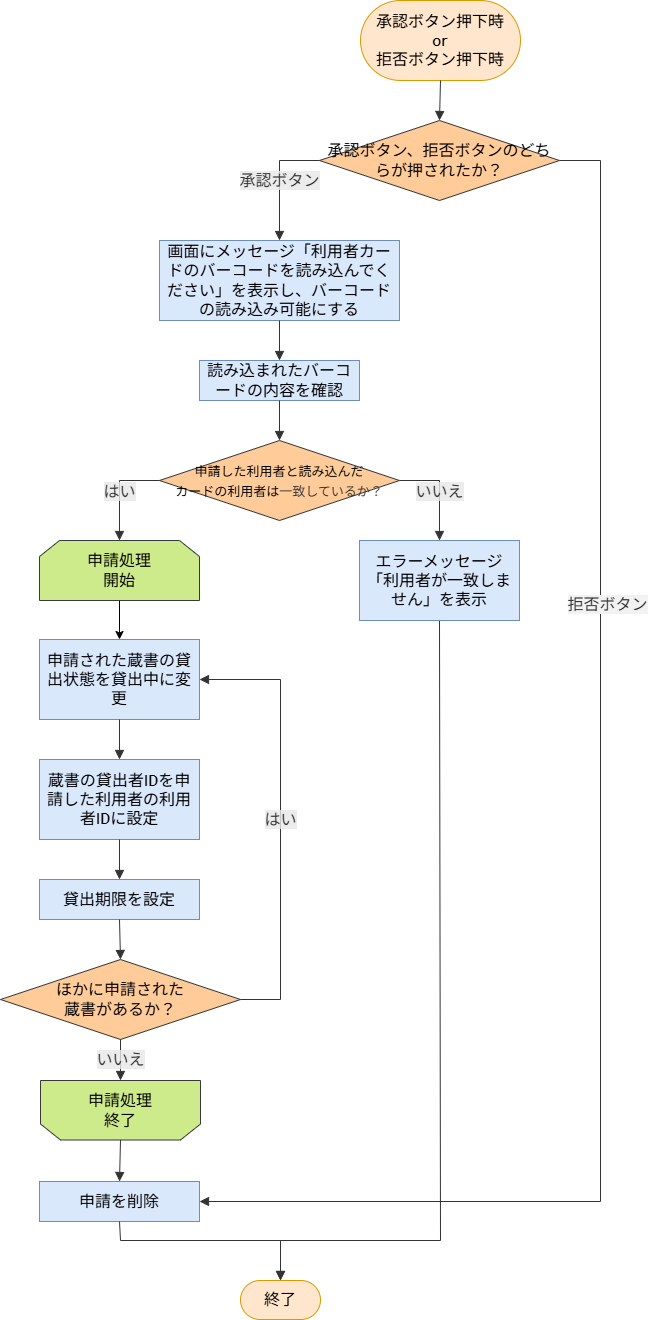

The diagram above was exported from draw.io. Its source (the exported page's mxGraphModel, read from the mxfile embedded in the PNG):
<mxGraphModel dx="1533" dy="-2689" grid="1" gridSize="10" guides="1" tooltips="1" connect="1" arrows="1" fold="1" page="1" pageScale="1" pageWidth="827" pageHeight="1169" math="0" shadow="0">
  <root>
    <mxCell id="0" />
    <mxCell id="1" parent="0" />
    <UserObject label="承認ボタン押下時&lt;br&gt;or&lt;br&gt;拒否ボタン押下時" mermaidId="n:A" mermaidBaseStyle="html=1;rounded=1;whiteSpace=wrap;arcSize=50;strokeWidth=1;fillColor=light-dark(#ECECFF,#1f2020);strokeColor=light-dark(#9370DB,#cccccc);fontColor=light-dark(#333333,#cccccc);fontFamily=Trebuchet MS,Verdana,Arial,sans-serif;fontSize=16;" mermaidBaseValue="開始" id="34">
      <mxCell style="html=1;rounded=1;whiteSpace=wrap;arcSize=50;strokeWidth=1;fontFamily=Trebuchet MS,Verdana,Arial,sans-serif;fontSize=16;fillColor=#ffe6cc;strokeColor=#d79b00;" parent="1" vertex="1">
        <mxGeometry x="475" y="3754" width="160" height="80" as="geometry" />
      </mxCell>
    </UserObject>
    <UserObject label="承認ボタン、拒否ボタンのどちらが押されたか？" mermaidId="n:B" mermaidBaseStyle="rhombus;html=1;strokeWidth=1;whiteSpace=wrap;fillColor=light-dark(#ECECFF,#1f2020);strokeColor=light-dark(#9370DB,#cccccc);fontColor=light-dark(#333333,#cccccc);fontFamily=Trebuchet MS,Verdana,Arial,sans-serif;fontSize=16;" mermaidBaseValue="承認ボタン、拒否ボタンのどちらが押されたか？" id="35">
      <mxCell style="rhombus;html=1;strokeWidth=1;whiteSpace=wrap;fillColor=#ffcc99;strokeColor=#36393d;fontFamily=Trebuchet MS,Verdana,Arial,sans-serif;fontSize=16;" parent="1" vertex="1">
        <mxGeometry x="434" y="3874" width="240" height="80" as="geometry" />
      </mxCell>
    </UserObject>
    <UserObject label="画面にメッセージ「利用者カードのバーコードを読み込んでください」を表示し、バーコードの読み込み可能にする" mermaidId="n:C1" mermaidBaseStyle="html=1;whiteSpace=wrap;strokeWidth=1;fillColor=light-dark(#ECECFF,#1f2020);strokeColor=light-dark(#9370DB,#cccccc);fontColor=light-dark(#333333,#cccccc);fontFamily=Trebuchet MS,Verdana,Arial,sans-serif;fontSize=16;" mermaidBaseValue="画面にメッセージ「利用者カードのバーコードを読み込んでください」を表示し、バーコードの読み込み可能にする" id="36">
      <mxCell style="html=1;whiteSpace=wrap;strokeWidth=1;fillColor=#dae8fc;strokeColor=#6c8ebf;fontFamily=Trebuchet MS,Verdana,Arial,sans-serif;fontSize=16;" parent="1" vertex="1">
        <mxGeometry x="274" y="3994" width="240" height="80" as="geometry" />
      </mxCell>
    </UserObject>
    <UserObject label="読み込まれたバーコードの内容を確認" mermaidId="n:D1" mermaidBaseStyle="html=1;whiteSpace=wrap;strokeWidth=1;fillColor=light-dark(#ECECFF,#1f2020);strokeColor=light-dark(#9370DB,#cccccc);fontColor=light-dark(#333333,#cccccc);fontFamily=Trebuchet MS,Verdana,Arial,sans-serif;fontSize=16;" mermaidBaseValue="読み込まれたバーコードの内容を確認" id="37">
      <mxCell style="html=1;whiteSpace=wrap;strokeWidth=1;fillColor=#dae8fc;strokeColor=#6c8ebf;fontFamily=Trebuchet MS,Verdana,Arial,sans-serif;fontSize=16;" parent="1" vertex="1">
        <mxGeometry x="314" y="4114" width="160" height="40" as="geometry" />
      </mxCell>
    </UserObject>
    <UserObject label="&lt;font style=&quot;font-size: 13px;&quot;&gt;申請した利用者と読み込んだ&lt;/font&gt;&lt;div&gt;&lt;font style=&quot;font-size: 13px;&quot;&gt;カードの利用者は&lt;span style=&quot;background-color: transparent; color: light-dark(rgb(51, 51, 51), rgb(204, 204, 204));&quot;&gt;一致しているか？&lt;/span&gt;&lt;/font&gt;&lt;/div&gt;" mermaidId="n:E1" mermaidBaseStyle="rhombus;html=1;strokeWidth=1;whiteSpace=wrap;fillColor=light-dark(#ECECFF,#1f2020);strokeColor=light-dark(#9370DB,#cccccc);fontColor=light-dark(#333333,#cccccc);fontFamily=Trebuchet MS,Verdana,Arial,sans-serif;fontSize=16;" mermaidBaseValue="申請した利用者と読み込んだカードの利用者は一致しているか？" id="38">
      <mxCell style="rhombus;html=1;strokeWidth=1;whiteSpace=wrap;fillColor=#ffcc99;strokeColor=#36393d;fontFamily=Trebuchet MS,Verdana,Arial,sans-serif;fontSize=16;" parent="1" vertex="1">
        <mxGeometry x="274" y="4194" width="240" height="80" as="geometry" />
      </mxCell>
    </UserObject>
    <UserObject label="申請された蔵書の貸出状態を貸出中に変更" mermaidId="n:F1" mermaidBaseStyle="html=1;whiteSpace=wrap;strokeWidth=1;fillColor=light-dark(#ECECFF,#1f2020);strokeColor=light-dark(#9370DB,#cccccc);fontColor=light-dark(#333333,#cccccc);fontFamily=Trebuchet MS,Verdana,Arial,sans-serif;fontSize=16;" mermaidBaseValue="申請された蔵書の貸出状態を貸出中に変更" id="39">
      <mxCell style="html=1;whiteSpace=wrap;strokeWidth=1;fillColor=#dae8fc;strokeColor=#6c8ebf;fontFamily=Trebuchet MS,Verdana,Arial,sans-serif;fontSize=16;" parent="1" vertex="1">
        <mxGeometry x="154" y="4393" width="160" height="80" as="geometry" />
      </mxCell>
    </UserObject>
    <UserObject label="蔵書の貸出者IDを申請した利用者の利用者IDに設定" mermaidId="n:H1" mermaidBaseStyle="html=1;whiteSpace=wrap;strokeWidth=1;fillColor=light-dark(#ECECFF,#1f2020);strokeColor=light-dark(#9370DB,#cccccc);fontColor=light-dark(#333333,#cccccc);fontFamily=Trebuchet MS,Verdana,Arial,sans-serif;fontSize=16;" mermaidBaseValue="蔵書の貸出者IDを申請した利用者の利用者IDに設定" id="40">
      <mxCell style="html=1;whiteSpace=wrap;strokeWidth=1;fillColor=#dae8fc;strokeColor=#6c8ebf;fontFamily=Trebuchet MS,Verdana,Arial,sans-serif;fontSize=16;" parent="1" vertex="1">
        <mxGeometry x="154" y="4513" width="160" height="80" as="geometry" />
      </mxCell>
    </UserObject>
    <UserObject label="貸出期限を設定" mermaidId="n:I1" mermaidBaseStyle="html=1;whiteSpace=wrap;strokeWidth=1;fillColor=light-dark(#ECECFF,#1f2020);strokeColor=light-dark(#9370DB,#cccccc);fontColor=light-dark(#333333,#cccccc);fontFamily=Trebuchet MS,Verdana,Arial,sans-serif;fontSize=16;" mermaidBaseValue="貸出期限を設定" id="41">
      <mxCell style="html=1;whiteSpace=wrap;strokeWidth=1;fillColor=#dae8fc;strokeColor=#6c8ebf;fontFamily=Trebuchet MS,Verdana,Arial,sans-serif;fontSize=16;" parent="1" vertex="1">
        <mxGeometry x="154" y="4633" width="160" height="40" as="geometry" />
      </mxCell>
    </UserObject>
    <UserObject label="ほかに申請された&lt;div&gt;蔵書があるか？&lt;/div&gt;" mermaidId="n:J1" mermaidBaseStyle="rhombus;html=1;strokeWidth=1;whiteSpace=wrap;fillColor=light-dark(#ECECFF,#1f2020);strokeColor=light-dark(#9370DB,#cccccc);fontColor=light-dark(#333333,#cccccc);fontFamily=Trebuchet MS,Verdana,Arial,sans-serif;fontSize=16;" mermaidBaseValue="ほかに申請された蔵書があるか？" id="42">
      <mxCell style="rhombus;html=1;strokeWidth=1;whiteSpace=wrap;fillColor=#ffcc99;strokeColor=#36393d;fontFamily=Trebuchet MS,Verdana,Arial,sans-serif;fontSize=16;" parent="1" vertex="1">
        <mxGeometry x="115" y="4713" width="240" height="80" as="geometry" />
      </mxCell>
    </UserObject>
    <UserObject label="申請を削除" mermaidId="n:C" mermaidBaseStyle="html=1;whiteSpace=wrap;strokeWidth=1;fillColor=light-dark(#ECECFF,#1f2020);strokeColor=light-dark(#9370DB,#cccccc);fontColor=light-dark(#333333,#cccccc);fontFamily=Trebuchet MS,Verdana,Arial,sans-serif;fontSize=16;" mermaidBaseValue="申請を削除" id="43">
      <mxCell style="html=1;whiteSpace=wrap;strokeWidth=1;fillColor=#dae8fc;strokeColor=#6c8ebf;fontFamily=Trebuchet MS,Verdana,Arial,sans-serif;fontSize=16;" parent="1" vertex="1">
        <mxGeometry x="154" y="4935" width="160" height="40" as="geometry" />
      </mxCell>
    </UserObject>
    <UserObject label="終了" mermaidId="n:D" mermaidBaseStyle="html=1;rounded=1;whiteSpace=wrap;arcSize=50;strokeWidth=1;fillColor=light-dark(#ECECFF,#1f2020);strokeColor=light-dark(#9370DB,#cccccc);fontColor=light-dark(#333333,#cccccc);fontFamily=Trebuchet MS,Verdana,Arial,sans-serif;fontSize=16;" mermaidBaseValue="終了" id="44">
      <mxCell style="html=1;rounded=1;whiteSpace=wrap;arcSize=50;strokeWidth=1;fontFamily=Trebuchet MS,Verdana,Arial,sans-serif;fontSize=16;fillColor=#ffe6cc;strokeColor=#d79b00;" parent="1" vertex="1">
        <mxGeometry x="355" y="5034" width="80" height="39" as="geometry" />
      </mxCell>
    </UserObject>
    <UserObject label="" mermaidId="e:A-&gt;B#0" mermaidBaseStyle="curved=1;startArrow=none;endArrow=block;endSize=7;strokeColor=light-dark(#333333,#cccccc);exitX=0.5;exitY=1;entryX=0.5;entryY=0;" mermaidBaseValue="" id="45">
      <mxCell style="curved=0;startArrow=none;endArrow=block;endSize=7;strokeColor=light-dark(#333333,#cccccc);exitX=0.5;exitY=1;entryX=0.5;entryY=0;rounded=0;" parent="1" source="34" target="35" edge="1">
        <mxGeometry relative="1" as="geometry" />
      </mxCell>
    </UserObject>
    <UserObject label="承認ボタン" mermaidId="e:B-&gt;C1#0" mermaidBaseStyle="curved=1;startArrow=none;endArrow=block;endSize=7;strokeColor=light-dark(#333333,#cccccc);html=1;fontSize=16;labelBackgroundColor=light-dark(#E8E8E88D,#2a2a2a8D);fontFamily=Trebuchet MS,Verdana,Arial,sans-serif;fontColor=light-dark(#333333,#cccccc);exitX=0.13;exitY=1;entryX=0.5;entryY=0;" mermaidBaseValue="承認ボタン" id="46">
      <mxCell style="curved=0;startArrow=none;endArrow=block;endSize=7;strokeColor=light-dark(#333333,#cccccc);html=1;fontSize=16;labelBackgroundColor=light-dark(#E8E8E88D,#2a2a2a8D);fontFamily=Trebuchet MS,Verdana,Arial,sans-serif;fontColor=light-dark(#333333,#cccccc);entryX=0.5;entryY=0;rounded=0;exitX=0;exitY=0.5;exitDx=0;exitDy=0;" parent="1" source="35" target="36" edge="1">
        <mxGeometry relative="1" as="geometry">
          <Array as="points">
            <mxPoint x="394" y="3914" />
          </Array>
          <mxPoint x="502.97000000000025" y="3936.99" as="sourcePoint" />
        </mxGeometry>
      </mxCell>
    </UserObject>
    <UserObject label="" mermaidId="e:C1-&gt;D1#0" mermaidBaseStyle="curved=1;startArrow=none;endArrow=block;endSize=7;strokeColor=light-dark(#333333,#cccccc);exitX=0.5;exitY=1;entryX=0.5;entryY=0;" mermaidBaseValue="" id="47">
      <mxCell style="curved=0;startArrow=none;endArrow=block;endSize=7;strokeColor=light-dark(#333333,#cccccc);exitX=0.5;exitY=1;entryX=0.5;entryY=0;rounded=0;" parent="1" source="36" target="37" edge="1">
        <mxGeometry relative="1" as="geometry" />
      </mxCell>
    </UserObject>
    <UserObject label="" mermaidId="e:D1-&gt;E1#0" mermaidBaseStyle="curved=1;startArrow=none;endArrow=block;endSize=7;strokeColor=light-dark(#333333,#cccccc);exitX=0.5;exitY=1;entryX=0.5;entryY=0;" mermaidBaseValue="" id="48">
      <mxCell style="curved=0;startArrow=none;endArrow=block;endSize=7;strokeColor=light-dark(#333333,#cccccc);exitX=0.5;exitY=1;entryX=0.5;entryY=0;rounded=0;" parent="1" source="37" target="38" edge="1">
        <mxGeometry relative="1" as="geometry" />
      </mxCell>
    </UserObject>
    <UserObject label="はい" mermaidId="e:E1-&gt;F1#0" mermaidBaseStyle="curved=1;startArrow=none;endArrow=block;endSize=7;strokeColor=light-dark(#333333,#cccccc);html=1;fontSize=16;labelBackgroundColor=light-dark(#E8E8E88D,#2a2a2a8D);fontFamily=Trebuchet MS,Verdana,Arial,sans-serif;fontColor=light-dark(#333333,#cccccc);exitX=0.5;exitY=1;entryX=0.5;entryY=0;" mermaidBaseValue="はい" id="49">
      <mxCell style="curved=0;startArrow=none;endArrow=block;endSize=7;strokeColor=light-dark(#333333,#cccccc);html=1;fontSize=16;labelBackgroundColor=light-dark(#E8E8E88D,#2a2a2a8D);fontFamily=Trebuchet MS,Verdana,Arial,sans-serif;fontColor=light-dark(#333333,#cccccc);exitX=0;exitY=0.5;entryX=0.5;entryY=0;rounded=0;exitDx=0;exitDy=0;entryDx=0;entryDy=0;" parent="1" source="38" target="62" edge="1">
        <mxGeometry relative="1" as="geometry">
          <Array as="points">
            <mxPoint x="234" y="4234" />
          </Array>
        </mxGeometry>
      </mxCell>
    </UserObject>
    <UserObject label="いいえ" mermaidId="e:E1-&gt;G1#0" mermaidBaseStyle="curved=1;startArrow=none;endArrow=block;endSize=7;strokeColor=light-dark(#333333,#cccccc);html=1;fontSize=16;labelBackgroundColor=light-dark(#E8E8E88D,#2a2a2a8D);fontFamily=Trebuchet MS,Verdana,Arial,sans-serif;fontColor=light-dark(#333333,#cccccc);exitX=1;exitY=0.8;entryX=0.5;entryY=0;" mermaidBaseValue="いいえ" id="50">
      <mxCell style="curved=0;startArrow=none;endArrow=block;endSize=7;strokeColor=light-dark(#333333,#cccccc);html=1;fontSize=16;labelBackgroundColor=light-dark(#E8E8E88D,#2a2a2a8D);fontFamily=Trebuchet MS,Verdana,Arial,sans-serif;fontColor=light-dark(#333333,#cccccc);exitX=1;exitY=0.5;entryX=0.5;entryY=0;rounded=0;exitDx=0;exitDy=0;" parent="1" source="38" target="60" edge="1">
        <mxGeometry relative="1" as="geometry">
          <Array as="points">
            <mxPoint x="554" y="4234" />
          </Array>
        </mxGeometry>
      </mxCell>
    </UserObject>
    <UserObject label="" mermaidId="e:F1-&gt;H1#0" mermaidBaseStyle="curved=1;startArrow=none;endArrow=block;endSize=7;strokeColor=light-dark(#333333,#cccccc);exitX=0.32;exitY=1;entryX=0.5;entryY=0;" mermaidBaseValue="" id="51">
      <mxCell style="curved=0;startArrow=none;endArrow=block;endSize=7;strokeColor=light-dark(#333333,#cccccc);exitX=0.5;exitY=1;entryX=0.5;entryY=0;rounded=0;exitDx=0;exitDy=0;" parent="1" source="39" target="40" edge="1">
        <mxGeometry relative="1" as="geometry" />
      </mxCell>
    </UserObject>
    <UserObject label="" mermaidId="e:H1-&gt;I1#0" mermaidBaseStyle="curved=1;startArrow=none;endArrow=block;endSize=7;strokeColor=light-dark(#333333,#cccccc);exitX=0.5;exitY=1;entryX=0.5;entryY=0;" mermaidBaseValue="" id="52">
      <mxCell style="curved=0;startArrow=none;endArrow=block;endSize=7;strokeColor=light-dark(#333333,#cccccc);exitX=0.5;exitY=1;entryX=0.5;entryY=0;rounded=0;" parent="1" source="40" target="41" edge="1">
        <mxGeometry relative="1" as="geometry" />
      </mxCell>
    </UserObject>
    <UserObject label="" mermaidId="e:I1-&gt;J1#0" mermaidBaseStyle="curved=1;startArrow=none;endArrow=block;endSize=7;strokeColor=light-dark(#333333,#cccccc);exitX=0.5;exitY=1;entryX=0.23;entryY=0;" mermaidBaseValue="" id="53">
      <mxCell style="curved=0;startArrow=none;endArrow=block;endSize=7;strokeColor=light-dark(#333333,#cccccc);exitX=0.5;exitY=1;rounded=0;entryX=0.5;entryY=0;entryDx=0;entryDy=0;" parent="1" source="41" target="42" edge="1">
        <mxGeometry relative="1" as="geometry">
          <mxPoint x="259.4000000000001" y="4793" as="targetPoint" />
        </mxGeometry>
      </mxCell>
    </UserObject>
    <UserObject label="はい" mermaidId="e:J1-&gt;F1#0" mermaidBaseStyle="curved=1;startArrow=none;endArrow=block;endSize=7;strokeColor=light-dark(#333333,#cccccc);html=1;fontSize=16;labelBackgroundColor=light-dark(#E8E8E88D,#2a2a2a8D);fontFamily=Trebuchet MS,Verdana,Arial,sans-serif;fontColor=light-dark(#333333,#cccccc);exitX=0.99;exitY=0;entryX=0.82;entryY=1;" mermaidBaseValue="はい" id="54">
      <mxCell style="curved=0;startArrow=none;endArrow=block;endSize=7;strokeColor=light-dark(#333333,#cccccc);html=1;fontSize=16;labelBackgroundColor=light-dark(#E8E8E88D,#2a2a2a8D);fontFamily=Trebuchet MS,Verdana,Arial,sans-serif;fontColor=light-dark(#333333,#cccccc);exitX=1;exitY=0.5;entryX=1;entryY=0.5;rounded=0;exitDx=0;exitDy=0;entryDx=0;entryDy=0;" parent="1" source="42" target="39" edge="1">
        <mxGeometry relative="1" as="geometry">
          <Array as="points">
            <mxPoint x="395" y="4753" />
            <mxPoint x="395" y="4433" />
          </Array>
        </mxGeometry>
      </mxCell>
    </UserObject>
    <UserObject label="いいえ" mermaidId="e:J1-&gt;C#0" mermaidBaseStyle="curved=1;startArrow=none;endArrow=block;endSize=7;strokeColor=light-dark(#333333,#cccccc);html=1;fontSize=16;labelBackgroundColor=light-dark(#E8E8E88D,#2a2a2a8D);fontFamily=Trebuchet MS,Verdana,Arial,sans-serif;fontColor=light-dark(#333333,#cccccc);exitX=0.5;exitY=1;entryX=0;entryY=0.17;" mermaidBaseValue="いいえ" id="55">
      <mxCell style="curved=0;startArrow=none;endArrow=block;endSize=7;strokeColor=light-dark(#333333,#cccccc);html=1;fontSize=16;labelBackgroundColor=light-dark(#E8E8E88D,#2a2a2a8D);fontFamily=Trebuchet MS,Verdana,Arial,sans-serif;fontColor=light-dark(#333333,#cccccc);exitX=0.5;exitY=1;rounded=0;exitDx=0;exitDy=0;" parent="1" source="42" target="63" edge="1">
        <mxGeometry relative="1" as="geometry">
          <mxPoint x="235" y="4913.999999999999" as="sourcePoint" />
          <mxPoint x="234" y="4844" as="targetPoint" />
        </mxGeometry>
      </mxCell>
    </UserObject>
    <UserObject label="" mermaidId="e:C-&gt;D#0" mermaidBaseStyle="curved=1;startArrow=none;endArrow=block;endSize=7;strokeColor=light-dark(#333333,#cccccc);exitX=0.5;exitY=1;entryX=0;entryY=0.28;" mermaidBaseValue="" id="56">
      <mxCell style="curved=0;startArrow=none;endArrow=block;endSize=7;strokeColor=light-dark(#333333,#cccccc);exitX=0.5;exitY=1;entryX=0.5;entryY=0;rounded=0;entryDx=0;entryDy=0;" parent="1" source="43" target="44" edge="1">
        <mxGeometry relative="1" as="geometry">
          <Array as="points">
            <mxPoint x="235" y="4994" />
            <mxPoint x="395" y="4994" />
          </Array>
        </mxGeometry>
      </mxCell>
    </UserObject>
    <UserObject label="" mermaidId="e:G1-&gt;D#0" mermaidBaseStyle="curved=1;startArrow=none;endArrow=block;endSize=7;strokeColor=light-dark(#333333,#cccccc);exitX=0.5;exitY=1;entryX=1;entryY=0.38;" mermaidBaseValue="" id="57">
      <mxCell style="curved=0;startArrow=none;endArrow=block;endSize=7;strokeColor=light-dark(#333333,#cccccc);exitX=0.5;exitY=1;entryX=0.5;entryY=0;rounded=0;entryDx=0;entryDy=0;" parent="1" source="60" target="44" edge="1">
        <mxGeometry relative="1" as="geometry">
          <Array as="points">
            <mxPoint x="555" y="4994" />
            <mxPoint x="395" y="4994" />
          </Array>
        </mxGeometry>
      </mxCell>
    </UserObject>
    <mxCell id="58" value="" style="curved=0;startArrow=none;endArrow=block;endSize=7;strokeColor=light-dark(#333333,#cccccc);html=1;fontSize=16;labelBackgroundColor=light-dark(#E8E8E88D,#2a2a2a8D);fontFamily=Trebuchet MS,Verdana,Arial,sans-serif;fontColor=light-dark(#333333,#cccccc);exitX=1;exitY=0.5;entryX=1;entryY=0.5;rounded=0;exitDx=0;exitDy=0;entryDx=0;entryDy=0;" parent="1" source="35" target="43" edge="1">
      <mxGeometry relative="1" as="geometry">
        <Array as="points">
          <mxPoint x="715" y="3914" />
          <mxPoint x="715" y="4955" />
        </Array>
        <mxPoint x="674" y="3914" as="sourcePoint" />
        <mxPoint x="314" y="4761" as="targetPoint" />
      </mxGeometry>
    </mxCell>
    <mxCell id="59" value="&lt;span style=&quot;color: rgb(51, 51, 51); font-family: &amp;quot;Trebuchet MS&amp;quot;, Verdana, Arial, sans-serif; font-size: 16px; background-color: rgba(232, 232, 232, 0.553);&quot;&gt;拒否ボタン&lt;/span&gt;" style="edgeLabel;html=1;align=center;verticalAlign=middle;resizable=0;points=[];" parent="58" connectable="0" vertex="1">
      <mxGeometry x="-0.3484" y="6" relative="1" as="geometry">
        <mxPoint as="offset" />
      </mxGeometry>
    </mxCell>
    <UserObject label="エラーメッセージ「利用者が一致しません」を表示" mermaidId="n:G1" mermaidBaseStyle="html=1;whiteSpace=wrap;strokeWidth=1;fillColor=light-dark(#ECECFF,#1f2020);strokeColor=light-dark(#9370DB,#cccccc);fontColor=light-dark(#333333,#cccccc);fontFamily=Trebuchet MS,Verdana,Arial,sans-serif;fontSize=16;" mermaidBaseValue="エラーメッセージ「利用者が一致しません」を表示" id="60">
      <mxCell style="html=1;whiteSpace=wrap;strokeWidth=1;fillColor=#dae8fc;strokeColor=#6c8ebf;fontFamily=Trebuchet MS,Verdana,Arial,sans-serif;fontSize=16;" parent="1" vertex="1">
        <mxGeometry x="474" y="4294" width="160" height="80" as="geometry" />
      </mxCell>
    </UserObject>
    <mxCell id="61" style="edgeStyle=orthogonalEdgeStyle;rounded=0;orthogonalLoop=1;jettySize=auto;html=1;exitX=0.5;exitY=1;exitDx=0;exitDy=0;entryX=0.5;entryY=0;entryDx=0;entryDy=0;" parent="1" source="62" target="39" edge="1">
      <mxGeometry relative="1" as="geometry" />
    </mxCell>
    <mxCell id="62" value="申請処理&lt;div&gt;開始&lt;/div&gt;" style="shape=loopLimit;whiteSpace=wrap;html=1;fillColor=#cdeb8b;fontSize=16;strokeColor=#36393d;" parent="1" vertex="1">
      <mxGeometry x="154" y="4294" width="160" height="60" as="geometry" />
    </mxCell>
    <mxCell id="63" value="&lt;font style=&quot;font-size: 16px;&quot;&gt;申請処理&lt;br&gt;&lt;/font&gt;&lt;div&gt;&lt;font face=&quot;Trebuchet MS, Verdana, Arial, sans-serif&quot; style=&quot;font-size: 16px; color: rgb(0, 0, 0);&quot;&gt;終了&lt;/font&gt;&lt;/div&gt;" style="shape=loopLimit;whiteSpace=wrap;html=1;fillColor=#cdeb8b;strokeColor=#36393d;direction=west;" parent="1" vertex="1">
      <mxGeometry x="155" y="4834" width="160" height="59.5" as="geometry" />
    </mxCell>
    <UserObject label="" mermaidId="e:I1-&gt;J1#0" mermaidBaseStyle="curved=1;startArrow=none;endArrow=block;endSize=7;strokeColor=light-dark(#333333,#cccccc);exitX=0.5;exitY=1;entryX=0.23;entryY=0;" mermaidBaseValue="" id="64">
      <mxCell style="curved=0;startArrow=none;endArrow=block;endSize=7;strokeColor=light-dark(#333333,#cccccc);exitX=0.5;exitY=0;rounded=0;entryX=0.5;entryY=0;entryDx=0;entryDy=0;exitDx=0;exitDy=0;" parent="1" source="63" target="43" edge="1">
        <mxGeometry relative="1" as="geometry">
          <mxPoint x="365" y="4894" as="sourcePoint" />
          <mxPoint x="366" y="4934" as="targetPoint" />
        </mxGeometry>
      </mxCell>
    </UserObject>
  </root>
</mxGraphModel>